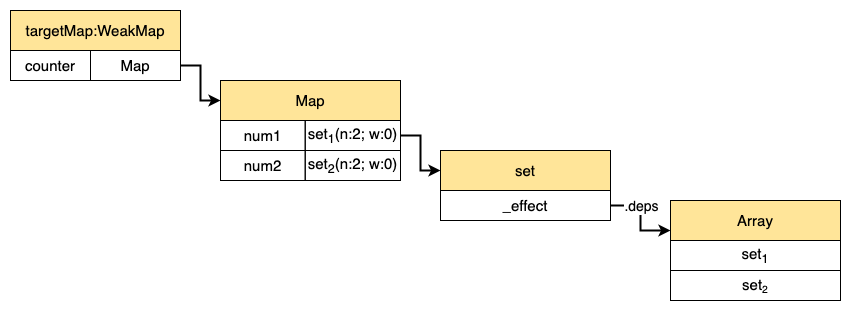

The diagram above was exported from draw.io. Its source (the exported page's mxGraphModel, read from the mxfile embedded in the PNG):
<mxGraphModel dx="1106" dy="972" grid="1" gridSize="10" guides="1" tooltips="1" connect="1" arrows="1" fold="1" page="1" pageScale="1" pageWidth="827" pageHeight="800" math="0" shadow="0">
  <root>
    <mxCell id="0" />
    <mxCell id="1" parent="0" />
    <mxCell id="k55R1LUaX4YkpSqttyTW-2" value="" style="group" vertex="1" connectable="0" parent="1">
      <mxGeometry x="80" y="150" width="170" height="190" as="geometry" />
    </mxCell>
    <mxCell id="k55R1LUaX4YkpSqttyTW-3" value="" style="rounded=0;whiteSpace=wrap;html=1;" vertex="1" parent="k55R1LUaX4YkpSqttyTW-2">
      <mxGeometry width="170" height="70" as="geometry" />
    </mxCell>
    <mxCell id="k55R1LUaX4YkpSqttyTW-4" value="&lt;font style=&quot;font-size: 15px;&quot;&gt;targetMap:WeakMap&lt;/font&gt;" style="whiteSpace=wrap;html=1;fillColor=#FFE599;" vertex="1" parent="k55R1LUaX4YkpSqttyTW-2">
      <mxGeometry width="170" height="40" as="geometry" />
    </mxCell>
    <mxCell id="k55R1LUaX4YkpSqttyTW-5" value="" style="group" vertex="1" connectable="0" parent="k55R1LUaX4YkpSqttyTW-2">
      <mxGeometry y="40" width="170" height="30" as="geometry" />
    </mxCell>
    <mxCell id="k55R1LUaX4YkpSqttyTW-6" value="counter" style="rounded=0;whiteSpace=wrap;html=1;fontSize=15;fillColor=none;" vertex="1" parent="k55R1LUaX4YkpSqttyTW-5">
      <mxGeometry width="80" height="30" as="geometry" />
    </mxCell>
    <mxCell id="k55R1LUaX4YkpSqttyTW-7" value="Map" style="rounded=0;whiteSpace=wrap;html=1;fontSize=15;fillColor=none;" vertex="1" parent="k55R1LUaX4YkpSqttyTW-5">
      <mxGeometry x="80" width="90" height="30" as="geometry" />
    </mxCell>
    <mxCell id="k55R1LUaX4YkpSqttyTW-17" style="edgeStyle=orthogonalEdgeStyle;rounded=0;orthogonalLoop=1;jettySize=auto;html=1;exitX=1;exitY=0.5;exitDx=0;exitDy=0;entryX=0;entryY=0.5;entryDx=0;entryDy=0;fontSize=15;strokeWidth=2;" edge="1" parent="1" source="k55R1LUaX4YkpSqttyTW-7" target="k55R1LUaX4YkpSqttyTW-10">
      <mxGeometry relative="1" as="geometry" />
    </mxCell>
    <mxCell id="k55R1LUaX4YkpSqttyTW-18" style="rounded=0;orthogonalLoop=1;jettySize=auto;html=1;exitX=1;exitY=0.5;exitDx=0;exitDy=0;entryX=0;entryY=0.5;entryDx=0;entryDy=0;fontSize=15;strokeWidth=2;edgeStyle=orthogonalEdgeStyle;" edge="1" parent="1" source="k55R1LUaX4YkpSqttyTW-13" target="k55R1LUaX4YkpSqttyTW-27">
      <mxGeometry relative="1" as="geometry" />
    </mxCell>
    <mxCell id="k55R1LUaX4YkpSqttyTW-26" value="" style="group;fillColor=default;" vertex="1" connectable="0" parent="1">
      <mxGeometry x="510" y="290" width="170" height="70" as="geometry" />
    </mxCell>
    <mxCell id="k55R1LUaX4YkpSqttyTW-27" value="&lt;font style=&quot;font-size: 15px;&quot;&gt;set&lt;/font&gt;" style="whiteSpace=wrap;html=1;fillColor=#FFE599;" vertex="1" parent="k55R1LUaX4YkpSqttyTW-26">
      <mxGeometry width="170" height="40" as="geometry" />
    </mxCell>
    <mxCell id="k55R1LUaX4YkpSqttyTW-28" value="" style="group" vertex="1" connectable="0" parent="k55R1LUaX4YkpSqttyTW-26">
      <mxGeometry y="40" width="170" height="30" as="geometry" />
    </mxCell>
    <mxCell id="k55R1LUaX4YkpSqttyTW-29" value="_effect" style="rounded=0;whiteSpace=wrap;html=1;fontSize=15;fillColor=none;" vertex="1" parent="k55R1LUaX4YkpSqttyTW-28">
      <mxGeometry width="170" height="30" as="geometry" />
    </mxCell>
    <mxCell id="k55R1LUaX4YkpSqttyTW-30" style="edgeStyle=orthogonalEdgeStyle;rounded=0;orthogonalLoop=1;jettySize=auto;html=1;exitX=1;exitY=0.5;exitDx=0;exitDy=0;entryX=0;entryY=0.75;entryDx=0;entryDy=0;strokeWidth=2;" edge="1" parent="1" source="k55R1LUaX4YkpSqttyTW-29" target="k55R1LUaX4YkpSqttyTW-37">
      <mxGeometry relative="1" as="geometry" />
    </mxCell>
    <mxCell id="k55R1LUaX4YkpSqttyTW-31" value="&lt;font style=&quot;font-size: 14px;&quot;&gt;.deps&lt;/font&gt;" style="edgeLabel;html=1;align=center;verticalAlign=middle;resizable=0;points=[];" vertex="1" connectable="0" parent="k55R1LUaX4YkpSqttyTW-30">
      <mxGeometry x="-0.4947" y="2" relative="1" as="geometry">
        <mxPoint x="9" y="2" as="offset" />
      </mxGeometry>
    </mxCell>
    <mxCell id="k55R1LUaX4YkpSqttyTW-42" value="" style="group" vertex="1" connectable="0" parent="1">
      <mxGeometry x="290" y="220" width="180" height="70" as="geometry" />
    </mxCell>
    <mxCell id="k55R1LUaX4YkpSqttyTW-10" value="&lt;font style=&quot;font-size: 15px;&quot;&gt;Map&lt;/font&gt;" style="whiteSpace=wrap;html=1;fillColor=#FFE599;" vertex="1" parent="k55R1LUaX4YkpSqttyTW-42">
      <mxGeometry width="180" height="40" as="geometry" />
    </mxCell>
    <mxCell id="k55R1LUaX4YkpSqttyTW-11" value="" style="group;fillColor=default;" vertex="1" connectable="0" parent="k55R1LUaX4YkpSqttyTW-42">
      <mxGeometry y="40" width="180" height="30" as="geometry" />
    </mxCell>
    <mxCell id="k55R1LUaX4YkpSqttyTW-12" value="num1" style="rounded=0;whiteSpace=wrap;html=1;fontSize=15;fillColor=none;" vertex="1" parent="k55R1LUaX4YkpSqttyTW-11">
      <mxGeometry width="84.70588235294117" height="30" as="geometry" />
    </mxCell>
    <mxCell id="k55R1LUaX4YkpSqttyTW-13" value="set&lt;sub&gt;1&lt;/sub&gt;(n:2; w:0)" style="rounded=0;whiteSpace=wrap;html=1;fontSize=15;fillColor=none;" vertex="1" parent="k55R1LUaX4YkpSqttyTW-11">
      <mxGeometry x="84.70588235294117" width="95.29411764705883" height="30" as="geometry" />
    </mxCell>
    <mxCell id="k55R1LUaX4YkpSqttyTW-43" value="" style="group;fillColor=default;" vertex="1" connectable="0" parent="1">
      <mxGeometry x="290" y="290" width="180" height="30" as="geometry" />
    </mxCell>
    <mxCell id="k55R1LUaX4YkpSqttyTW-44" value="num2" style="rounded=0;whiteSpace=wrap;html=1;fontSize=15;fillColor=none;" vertex="1" parent="k55R1LUaX4YkpSqttyTW-43">
      <mxGeometry width="84.70588235294117" height="30" as="geometry" />
    </mxCell>
    <mxCell id="k55R1LUaX4YkpSqttyTW-45" value="set&lt;sub&gt;2&lt;/sub&gt;(n:2; w:0)" style="rounded=0;whiteSpace=wrap;html=1;fontSize=15;fillColor=none;" vertex="1" parent="k55R1LUaX4YkpSqttyTW-43">
      <mxGeometry x="84.70588235294117" width="95.29411764705883" height="30" as="geometry" />
    </mxCell>
    <mxCell id="k55R1LUaX4YkpSqttyTW-35" value="" style="group" vertex="1" connectable="0" parent="1">
      <mxGeometry x="740" y="340" width="170" height="70" as="geometry" />
    </mxCell>
    <mxCell id="k55R1LUaX4YkpSqttyTW-36" value="" style="rounded=0;whiteSpace=wrap;html=1;" vertex="1" parent="k55R1LUaX4YkpSqttyTW-35">
      <mxGeometry width="170" height="70" as="geometry" />
    </mxCell>
    <mxCell id="k55R1LUaX4YkpSqttyTW-37" value="&lt;span style=&quot;font-size: 15px;&quot;&gt;Array&lt;/span&gt;" style="whiteSpace=wrap;html=1;fillColor=#FFE599;" vertex="1" parent="k55R1LUaX4YkpSqttyTW-35">
      <mxGeometry width="170" height="40" as="geometry" />
    </mxCell>
    <mxCell id="k55R1LUaX4YkpSqttyTW-38" value="" style="group" vertex="1" connectable="0" parent="k55R1LUaX4YkpSqttyTW-35">
      <mxGeometry y="40" width="170" height="30" as="geometry" />
    </mxCell>
    <mxCell id="k55R1LUaX4YkpSqttyTW-39" value="set&lt;sub&gt;1&lt;/sub&gt;" style="rounded=0;whiteSpace=wrap;html=1;fontSize=15;fillColor=none;" vertex="1" parent="k55R1LUaX4YkpSqttyTW-38">
      <mxGeometry width="170" height="30" as="geometry" />
    </mxCell>
    <mxCell id="k55R1LUaX4YkpSqttyTW-51" value="" style="group;fillColor=default;" vertex="1" connectable="0" parent="1">
      <mxGeometry x="740" y="410" width="170" height="30" as="geometry" />
    </mxCell>
    <mxCell id="k55R1LUaX4YkpSqttyTW-52" value="set&lt;span style=&quot;font-size: 12.5px;&quot;&gt;&lt;sub&gt;2&lt;/sub&gt;&lt;/span&gt;" style="rounded=0;whiteSpace=wrap;html=1;fontSize=15;fillColor=none;" vertex="1" parent="k55R1LUaX4YkpSqttyTW-51">
      <mxGeometry width="170" height="30" as="geometry" />
    </mxCell>
  </root>
</mxGraphModel>